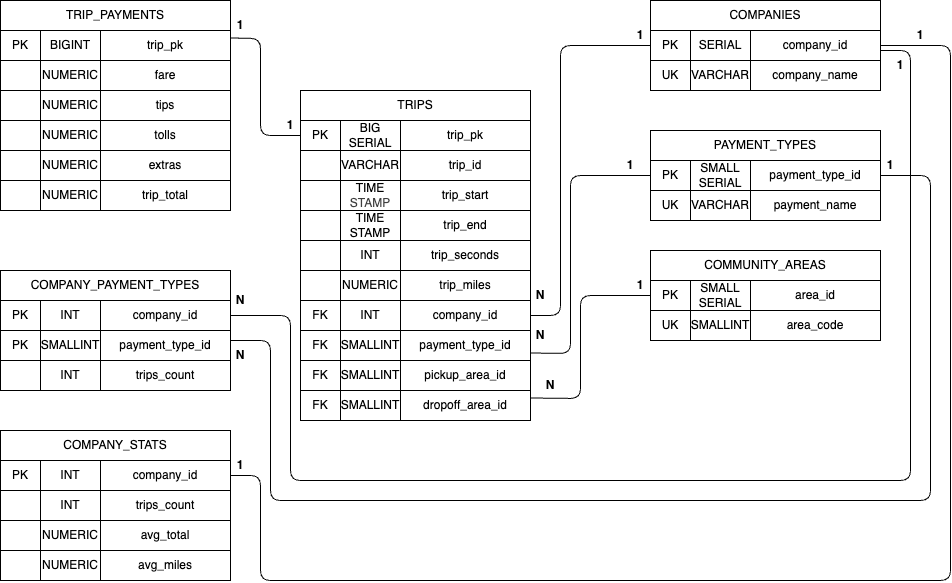

The diagram above was exported from draw.io. Its source (the exported page's mxGraphModel, read from the mxfile embedded in the PNG):
<mxGraphModel dx="2354" dy="1169" grid="1" gridSize="10" guides="1" tooltips="1" connect="1" arrows="1" fold="1" page="1" pageScale="1" pageWidth="827" pageHeight="1169" background="#ffffff" math="0" shadow="0">
  <root>
    <mxCell id="0" />
    <mxCell id="1" parent="0" />
    <mxCell id="13" value="" style="group" vertex="1" connectable="0" parent="1">
      <mxGeometry x="450" y="480" width="230" height="120" as="geometry" />
    </mxCell>
    <mxCell id="238" value="" style="group" vertex="1" connectable="0" parent="13">
      <mxGeometry width="230" height="90" as="geometry" />
    </mxCell>
    <mxCell id="14" value="PAYMENT_TYPES" style="rounded=0;whiteSpace=wrap;html=1;" vertex="1" parent="238">
      <mxGeometry width="230" height="30" as="geometry" />
    </mxCell>
    <mxCell id="15" value="PK" style="rounded=0;whiteSpace=wrap;html=1;" vertex="1" parent="238">
      <mxGeometry y="30" width="40" height="30" as="geometry" />
    </mxCell>
    <mxCell id="16" value="SMALL&lt;div&gt;SERIAL&lt;/div&gt;" style="rounded=0;whiteSpace=wrap;html=1;" vertex="1" parent="238">
      <mxGeometry x="40" y="30" width="60" height="30" as="geometry" />
    </mxCell>
    <mxCell id="245" style="edgeStyle=none;html=1;exitX=1;exitY=0.5;exitDx=0;exitDy=0;endArrow=none;endFill=0;" edge="1" parent="238" source="17">
      <mxGeometry relative="1" as="geometry">
        <mxPoint x="-420" y="210" as="targetPoint" />
        <Array as="points">
          <mxPoint x="280" y="45" />
          <mxPoint x="280" y="370" />
          <mxPoint x="-380" y="370" />
          <mxPoint x="-380" y="210" />
        </Array>
      </mxGeometry>
    </mxCell>
    <mxCell id="17" value="payment_type_id" style="rounded=0;whiteSpace=wrap;html=1;" vertex="1" parent="238">
      <mxGeometry x="100" y="30" width="130" height="30" as="geometry" />
    </mxCell>
    <mxCell id="18" value="payment_name" style="rounded=0;whiteSpace=wrap;html=1;" vertex="1" parent="238">
      <mxGeometry x="100" y="60" width="130" height="30" as="geometry" />
    </mxCell>
    <mxCell id="19" value="UK" style="rounded=0;whiteSpace=wrap;html=1;" vertex="1" parent="238">
      <mxGeometry y="60" width="40" height="30" as="geometry" />
    </mxCell>
    <mxCell id="20" value="VARCHAR" style="rounded=0;whiteSpace=wrap;html=1;" vertex="1" parent="238">
      <mxGeometry x="40" y="60" width="60" height="30" as="geometry" />
    </mxCell>
    <mxCell id="21" value="" style="group" vertex="1" connectable="0" parent="1">
      <mxGeometry x="-200" y="620" width="230" height="120" as="geometry" />
    </mxCell>
    <mxCell id="22" value="COMPANY_PAYMENT_TYPES" style="rounded=0;whiteSpace=wrap;html=1;" vertex="1" parent="21">
      <mxGeometry width="230" height="30" as="geometry" />
    </mxCell>
    <mxCell id="23" value="PK" style="rounded=0;whiteSpace=wrap;html=1;" vertex="1" parent="21">
      <mxGeometry y="30" width="40" height="30" as="geometry" />
    </mxCell>
    <mxCell id="24" value="INT" style="rounded=0;whiteSpace=wrap;html=1;" vertex="1" parent="21">
      <mxGeometry x="40" y="30" width="60" height="30" as="geometry" />
    </mxCell>
    <mxCell id="247" style="edgeStyle=none;html=1;exitX=1;exitY=0.5;exitDx=0;exitDy=0;endArrow=none;endFill=0;" edge="1" parent="21" source="25">
      <mxGeometry relative="1" as="geometry">
        <mxPoint x="880" y="-220" as="targetPoint" />
        <Array as="points">
          <mxPoint x="290" y="45" />
          <mxPoint x="290" y="210" />
          <mxPoint x="910" y="210" />
          <mxPoint x="910" y="-220" />
        </Array>
      </mxGeometry>
    </mxCell>
    <mxCell id="25" value="company_id" style="rounded=0;whiteSpace=wrap;html=1;" vertex="1" parent="21">
      <mxGeometry x="100" y="30" width="130" height="30" as="geometry" />
    </mxCell>
    <mxCell id="26" value="payment_type_id" style="rounded=0;whiteSpace=wrap;html=1;" vertex="1" parent="21">
      <mxGeometry x="100" y="60" width="130" height="30" as="geometry" />
    </mxCell>
    <mxCell id="27" value="trips_count" style="rounded=0;whiteSpace=wrap;html=1;" vertex="1" parent="21">
      <mxGeometry x="100" y="90" width="130" height="30" as="geometry" />
    </mxCell>
    <mxCell id="28" value="PK" style="rounded=0;whiteSpace=wrap;html=1;" vertex="1" parent="21">
      <mxGeometry y="60" width="40" height="30" as="geometry" />
    </mxCell>
    <mxCell id="29" value="SMALLINT" style="rounded=0;whiteSpace=wrap;html=1;" vertex="1" parent="21">
      <mxGeometry x="40" y="60" width="60" height="30" as="geometry" />
    </mxCell>
    <mxCell id="30" value="" style="rounded=0;whiteSpace=wrap;html=1;" vertex="1" parent="21">
      <mxGeometry y="90" width="40" height="30" as="geometry" />
    </mxCell>
    <mxCell id="31" value="&lt;span style=&quot;color: rgb(0, 0, 0);&quot;&gt;INT&lt;/span&gt;" style="rounded=0;whiteSpace=wrap;html=1;" vertex="1" parent="21">
      <mxGeometry x="40" y="90" width="60" height="30" as="geometry" />
    </mxCell>
    <mxCell id="137" value="" style="group" vertex="1" connectable="0" parent="1">
      <mxGeometry x="450" y="600" width="230" height="120" as="geometry" />
    </mxCell>
    <mxCell id="138" value="COMMUNITY_AREAS" style="rounded=0;whiteSpace=wrap;html=1;" vertex="1" parent="137">
      <mxGeometry width="230" height="30" as="geometry" />
    </mxCell>
    <mxCell id="139" value="PK" style="rounded=0;whiteSpace=wrap;html=1;" vertex="1" parent="137">
      <mxGeometry y="30" width="40" height="30" as="geometry" />
    </mxCell>
    <mxCell id="140" value="SMALL&lt;div&gt;SERIAL&lt;/div&gt;" style="rounded=0;whiteSpace=wrap;html=1;" vertex="1" parent="137">
      <mxGeometry x="40" y="30" width="60" height="30" as="geometry" />
    </mxCell>
    <mxCell id="141" value="area_id" style="rounded=0;whiteSpace=wrap;html=1;" vertex="1" parent="137">
      <mxGeometry x="100" y="30" width="130" height="30" as="geometry" />
    </mxCell>
    <mxCell id="142" value="area_code" style="rounded=0;whiteSpace=wrap;html=1;" vertex="1" parent="137">
      <mxGeometry x="100" y="60" width="130" height="30" as="geometry" />
    </mxCell>
    <mxCell id="144" value="UK" style="rounded=0;whiteSpace=wrap;html=1;" vertex="1" parent="137">
      <mxGeometry y="60" width="40" height="30" as="geometry" />
    </mxCell>
    <mxCell id="145" value="SMALLINT" style="rounded=0;whiteSpace=wrap;html=1;" vertex="1" parent="137">
      <mxGeometry x="40" y="60" width="60" height="30" as="geometry" />
    </mxCell>
    <mxCell id="148" value="" style="group" vertex="1" connectable="0" parent="1">
      <mxGeometry x="450" y="350" width="230" height="120" as="geometry" />
    </mxCell>
    <mxCell id="149" value="COMPANIES" style="rounded=0;whiteSpace=wrap;html=1;" vertex="1" parent="148">
      <mxGeometry width="230" height="30" as="geometry" />
    </mxCell>
    <mxCell id="150" value="PK" style="rounded=0;whiteSpace=wrap;html=1;" vertex="1" parent="148">
      <mxGeometry y="30" width="40" height="30" as="geometry" />
    </mxCell>
    <mxCell id="151" value="SERIAL" style="rounded=0;whiteSpace=wrap;html=1;" vertex="1" parent="148">
      <mxGeometry x="40" y="30" width="60" height="30" as="geometry" />
    </mxCell>
    <mxCell id="152" value="company_id" style="rounded=0;whiteSpace=wrap;html=1;" vertex="1" parent="148">
      <mxGeometry x="100" y="30" width="130" height="30" as="geometry" />
    </mxCell>
    <mxCell id="153" value="company_name" style="rounded=0;whiteSpace=wrap;html=1;" vertex="1" parent="148">
      <mxGeometry x="100" y="60" width="130" height="30" as="geometry" />
    </mxCell>
    <mxCell id="154" value="UK" style="rounded=0;whiteSpace=wrap;html=1;" vertex="1" parent="148">
      <mxGeometry y="60" width="40" height="30" as="geometry" />
    </mxCell>
    <mxCell id="155" value="VARCHAR" style="rounded=0;whiteSpace=wrap;html=1;" vertex="1" parent="148">
      <mxGeometry x="40" y="60" width="60" height="30" as="geometry" />
    </mxCell>
    <mxCell id="157" value="" style="group" vertex="1" connectable="0" parent="1">
      <mxGeometry x="-200" y="780" width="230" height="150" as="geometry" />
    </mxCell>
    <mxCell id="63" value="" style="group" vertex="1" connectable="0" parent="157">
      <mxGeometry width="230" height="120" as="geometry" />
    </mxCell>
    <mxCell id="64" value="COMPANY_STATS" style="rounded=0;whiteSpace=wrap;html=1;" vertex="1" parent="63">
      <mxGeometry width="230" height="30" as="geometry" />
    </mxCell>
    <mxCell id="65" value="PK" style="rounded=0;whiteSpace=wrap;html=1;" vertex="1" parent="63">
      <mxGeometry y="30" width="40" height="30" as="geometry" />
    </mxCell>
    <mxCell id="66" value="INT" style="rounded=0;whiteSpace=wrap;html=1;" vertex="1" parent="63">
      <mxGeometry x="40" y="30" width="60" height="30" as="geometry" />
    </mxCell>
    <mxCell id="67" value="company_id" style="rounded=0;whiteSpace=wrap;html=1;" vertex="1" parent="63">
      <mxGeometry x="100" y="30" width="130" height="30" as="geometry" />
    </mxCell>
    <mxCell id="68" value="trips_count" style="rounded=0;whiteSpace=wrap;html=1;" vertex="1" parent="63">
      <mxGeometry x="100" y="60" width="130" height="30" as="geometry" />
    </mxCell>
    <mxCell id="69" value="avg_total" style="rounded=0;whiteSpace=wrap;html=1;" vertex="1" parent="63">
      <mxGeometry x="100" y="90" width="130" height="30" as="geometry" />
    </mxCell>
    <mxCell id="70" value="" style="rounded=0;whiteSpace=wrap;html=1;" vertex="1" parent="63">
      <mxGeometry y="60" width="40" height="30" as="geometry" />
    </mxCell>
    <mxCell id="71" value="INT" style="rounded=0;whiteSpace=wrap;html=1;" vertex="1" parent="63">
      <mxGeometry x="40" y="60" width="60" height="30" as="geometry" />
    </mxCell>
    <mxCell id="72" value="" style="rounded=0;whiteSpace=wrap;html=1;" vertex="1" parent="63">
      <mxGeometry y="90" width="40" height="30" as="geometry" />
    </mxCell>
    <mxCell id="73" value="NUMERIC" style="rounded=0;whiteSpace=wrap;html=1;" vertex="1" parent="63">
      <mxGeometry x="40" y="90" width="60" height="30" as="geometry" />
    </mxCell>
    <mxCell id="74" value="avg_miles" style="rounded=0;whiteSpace=wrap;html=1;" vertex="1" parent="157">
      <mxGeometry x="100" y="120" width="130" height="30" as="geometry" />
    </mxCell>
    <mxCell id="75" value="" style="rounded=0;whiteSpace=wrap;html=1;" vertex="1" parent="157">
      <mxGeometry y="120" width="40" height="30" as="geometry" />
    </mxCell>
    <mxCell id="76" value="NUMERIC" style="rounded=0;whiteSpace=wrap;html=1;" vertex="1" parent="157">
      <mxGeometry x="40" y="120" width="60" height="30" as="geometry" />
    </mxCell>
    <mxCell id="158" value="" style="group" vertex="1" connectable="0" parent="1">
      <mxGeometry x="100" y="440" width="230" height="420" as="geometry" />
    </mxCell>
    <mxCell id="237" value="" style="group" vertex="1" connectable="0" parent="158">
      <mxGeometry width="230" height="330" as="geometry" />
    </mxCell>
    <mxCell id="39" value="" style="group" vertex="1" connectable="0" parent="237">
      <mxGeometry width="230" height="120" as="geometry" />
    </mxCell>
    <mxCell id="40" value="TRIPS" style="rounded=0;whiteSpace=wrap;html=1;" vertex="1" parent="39">
      <mxGeometry width="230" height="30" as="geometry" />
    </mxCell>
    <mxCell id="41" value="PK" style="rounded=0;whiteSpace=wrap;html=1;" vertex="1" parent="39">
      <mxGeometry y="30" width="40" height="30" as="geometry" />
    </mxCell>
    <mxCell id="42" value="BIG&lt;div&gt;SERIAL&lt;/div&gt;" style="rounded=0;whiteSpace=wrap;html=1;" vertex="1" parent="39">
      <mxGeometry x="40" y="30" width="60" height="30" as="geometry" />
    </mxCell>
    <mxCell id="43" value="trip_pk" style="rounded=0;whiteSpace=wrap;html=1;" vertex="1" parent="39">
      <mxGeometry x="100" y="30" width="130" height="30" as="geometry" />
    </mxCell>
    <mxCell id="44" value="trip_id" style="rounded=0;whiteSpace=wrap;html=1;" vertex="1" parent="39">
      <mxGeometry x="100" y="60" width="130" height="30" as="geometry" />
    </mxCell>
    <mxCell id="45" value="&lt;span style=&quot;color: rgb(0, 0, 0);&quot;&gt;trip_start&lt;/span&gt;" style="rounded=0;whiteSpace=wrap;html=1;" vertex="1" parent="39">
      <mxGeometry x="100" y="90" width="130" height="30" as="geometry" />
    </mxCell>
    <mxCell id="46" value="" style="rounded=0;whiteSpace=wrap;html=1;" vertex="1" parent="39">
      <mxGeometry y="60" width="40" height="30" as="geometry" />
    </mxCell>
    <mxCell id="47" value="VARCHAR" style="rounded=0;whiteSpace=wrap;html=1;" vertex="1" parent="39">
      <mxGeometry x="40" y="60" width="60" height="30" as="geometry" />
    </mxCell>
    <mxCell id="48" value="" style="rounded=0;whiteSpace=wrap;html=1;" vertex="1" parent="39">
      <mxGeometry y="90" width="40" height="30" as="geometry" />
    </mxCell>
    <mxCell id="49" value="&lt;span style=&quot;color: rgb(0, 0, 0);&quot;&gt;TIME&lt;/span&gt;&lt;div style=&quot;color: rgb(63, 63, 63); scrollbar-color: rgb(226, 226, 226) rgb(251, 251, 251);&quot;&gt;STAMP&lt;/div&gt;" style="rounded=0;whiteSpace=wrap;html=1;" vertex="1" parent="39">
      <mxGeometry x="40" y="90" width="60" height="30" as="geometry" />
    </mxCell>
    <mxCell id="51" value="trip_end" style="rounded=0;whiteSpace=wrap;html=1;" vertex="1" parent="237">
      <mxGeometry x="100" y="120" width="130" height="30" as="geometry" />
    </mxCell>
    <mxCell id="52" value="" style="rounded=0;whiteSpace=wrap;html=1;" vertex="1" parent="237">
      <mxGeometry y="120" width="40" height="30" as="geometry" />
    </mxCell>
    <mxCell id="53" value="TIME&lt;div&gt;STAMP&lt;/div&gt;" style="rounded=0;whiteSpace=wrap;html=1;" vertex="1" parent="237">
      <mxGeometry x="40" y="120" width="60" height="30" as="geometry" />
    </mxCell>
    <mxCell id="54" value="trip_seconds" style="rounded=0;whiteSpace=wrap;html=1;" vertex="1" parent="237">
      <mxGeometry x="100" y="150" width="130" height="30" as="geometry" />
    </mxCell>
    <mxCell id="55" value="" style="rounded=0;whiteSpace=wrap;html=1;" vertex="1" parent="237">
      <mxGeometry y="150" width="40" height="30" as="geometry" />
    </mxCell>
    <mxCell id="56" value="&lt;span style=&quot;color: rgb(0, 0, 0);&quot;&gt;INT&lt;/span&gt;" style="rounded=0;whiteSpace=wrap;html=1;" vertex="1" parent="237">
      <mxGeometry x="40" y="150" width="60" height="30" as="geometry" />
    </mxCell>
    <mxCell id="57" value="trip_miles" style="rounded=0;whiteSpace=wrap;html=1;" vertex="1" parent="237">
      <mxGeometry x="100" y="180" width="130" height="30" as="geometry" />
    </mxCell>
    <mxCell id="58" value="" style="rounded=0;whiteSpace=wrap;html=1;" vertex="1" parent="237">
      <mxGeometry y="180" width="40" height="30" as="geometry" />
    </mxCell>
    <mxCell id="59" value="&lt;span style=&quot;color: rgb(0, 0, 0);&quot;&gt;NUMERIC&lt;/span&gt;" style="rounded=0;whiteSpace=wrap;html=1;" vertex="1" parent="237">
      <mxGeometry x="40" y="180" width="60" height="30" as="geometry" />
    </mxCell>
    <mxCell id="60" value="company_id" style="rounded=0;whiteSpace=wrap;html=1;" vertex="1" parent="237">
      <mxGeometry x="100" y="210" width="130" height="30" as="geometry" />
    </mxCell>
    <mxCell id="61" value="FK" style="rounded=0;whiteSpace=wrap;html=1;" vertex="1" parent="237">
      <mxGeometry y="210" width="40" height="30" as="geometry" />
    </mxCell>
    <mxCell id="62" value="INT" style="rounded=0;whiteSpace=wrap;html=1;" vertex="1" parent="237">
      <mxGeometry x="40" y="210" width="60" height="30" as="geometry" />
    </mxCell>
    <mxCell id="119" value="payment_type_id" style="rounded=0;whiteSpace=wrap;html=1;" vertex="1" parent="237">
      <mxGeometry x="100" y="240" width="130" height="30" as="geometry" />
    </mxCell>
    <mxCell id="120" value="FK" style="rounded=0;whiteSpace=wrap;html=1;" vertex="1" parent="237">
      <mxGeometry y="240" width="40" height="30" as="geometry" />
    </mxCell>
    <mxCell id="121" value="SMALLINT" style="rounded=0;whiteSpace=wrap;html=1;" vertex="1" parent="237">
      <mxGeometry x="40" y="240" width="60" height="30" as="geometry" />
    </mxCell>
    <mxCell id="122" value="pickup_area_id" style="rounded=0;whiteSpace=wrap;html=1;" vertex="1" parent="237">
      <mxGeometry x="100" y="270" width="130" height="30" as="geometry" />
    </mxCell>
    <mxCell id="123" value="&lt;span style=&quot;color: rgb(0, 0, 0);&quot;&gt;FK&lt;/span&gt;" style="rounded=0;whiteSpace=wrap;html=1;" vertex="1" parent="237">
      <mxGeometry y="270" width="40" height="30" as="geometry" />
    </mxCell>
    <mxCell id="124" value="&lt;span style=&quot;color: rgb(0, 0, 0);&quot;&gt;SMALLINT&lt;/span&gt;" style="rounded=0;whiteSpace=wrap;html=1;" vertex="1" parent="237">
      <mxGeometry x="40" y="270" width="60" height="30" as="geometry" />
    </mxCell>
    <mxCell id="125" value="dropoff_area_id" style="rounded=0;whiteSpace=wrap;html=1;" vertex="1" parent="237">
      <mxGeometry x="100" y="300" width="130" height="30" as="geometry" />
    </mxCell>
    <mxCell id="126" value="&lt;span style=&quot;color: rgb(0, 0, 0);&quot;&gt;FK&lt;/span&gt;" style="rounded=0;whiteSpace=wrap;html=1;" vertex="1" parent="237">
      <mxGeometry y="300" width="40" height="30" as="geometry" />
    </mxCell>
    <mxCell id="127" value="&lt;span style=&quot;color: rgb(0, 0, 0);&quot;&gt;SMALLINT&lt;/span&gt;" style="rounded=0;whiteSpace=wrap;html=1;" vertex="1" parent="237">
      <mxGeometry x="40" y="300" width="60" height="30" as="geometry" />
    </mxCell>
    <mxCell id="225" value="&lt;b&gt;1&lt;/b&gt;" style="text;html=1;align=center;verticalAlign=middle;whiteSpace=wrap;rounded=0;" vertex="1" parent="1">
      <mxGeometry x="660" y="500" width="60" height="30" as="geometry" />
    </mxCell>
    <mxCell id="236" value="" style="group" vertex="1" connectable="0" parent="1">
      <mxGeometry x="-200" y="350" width="230" height="210" as="geometry" />
    </mxCell>
    <mxCell id="118" value="" style="group" vertex="1" connectable="0" parent="236">
      <mxGeometry width="230" height="180" as="geometry" />
    </mxCell>
    <mxCell id="83" value="" style="group" vertex="1" connectable="0" parent="118">
      <mxGeometry width="230" height="150" as="geometry" />
    </mxCell>
    <mxCell id="84" value="" style="group" vertex="1" connectable="0" parent="83">
      <mxGeometry width="230" height="120" as="geometry" />
    </mxCell>
    <mxCell id="85" value="TRIP_PAYMENTS" style="rounded=0;whiteSpace=wrap;html=1;" vertex="1" parent="84">
      <mxGeometry width="230" height="30" as="geometry" />
    </mxCell>
    <mxCell id="86" value="PK" style="rounded=0;whiteSpace=wrap;html=1;" vertex="1" parent="84">
      <mxGeometry y="30" width="40" height="30" as="geometry" />
    </mxCell>
    <mxCell id="87" value="BIGINT" style="rounded=0;whiteSpace=wrap;html=1;" vertex="1" parent="84">
      <mxGeometry x="40" y="30" width="60" height="30" as="geometry" />
    </mxCell>
    <mxCell id="88" value="trip_pk" style="rounded=0;whiteSpace=wrap;html=1;" vertex="1" parent="84">
      <mxGeometry x="100" y="30" width="130" height="30" as="geometry" />
    </mxCell>
    <mxCell id="89" value="fare" style="rounded=0;whiteSpace=wrap;html=1;" vertex="1" parent="84">
      <mxGeometry x="100" y="60" width="130" height="30" as="geometry" />
    </mxCell>
    <mxCell id="90" value="tips" style="rounded=0;whiteSpace=wrap;html=1;" vertex="1" parent="84">
      <mxGeometry x="100" y="90" width="130" height="30" as="geometry" />
    </mxCell>
    <mxCell id="91" value="" style="rounded=0;whiteSpace=wrap;html=1;" vertex="1" parent="84">
      <mxGeometry y="60" width="40" height="30" as="geometry" />
    </mxCell>
    <mxCell id="92" value="NUMERIC" style="rounded=0;whiteSpace=wrap;html=1;" vertex="1" parent="84">
      <mxGeometry x="40" y="60" width="60" height="30" as="geometry" />
    </mxCell>
    <mxCell id="93" value="" style="rounded=0;whiteSpace=wrap;html=1;" vertex="1" parent="84">
      <mxGeometry y="90" width="40" height="30" as="geometry" />
    </mxCell>
    <mxCell id="94" value="&lt;span style=&quot;color: rgb(0, 0, 0);&quot;&gt;NUMERIC&lt;/span&gt;" style="rounded=0;whiteSpace=wrap;html=1;" vertex="1" parent="84">
      <mxGeometry x="40" y="90" width="60" height="30" as="geometry" />
    </mxCell>
    <mxCell id="95" value="tolls" style="rounded=0;whiteSpace=wrap;html=1;" vertex="1" parent="83">
      <mxGeometry x="100" y="120" width="130" height="30" as="geometry" />
    </mxCell>
    <mxCell id="96" value="" style="rounded=0;whiteSpace=wrap;html=1;" vertex="1" parent="83">
      <mxGeometry y="120" width="40" height="30" as="geometry" />
    </mxCell>
    <mxCell id="97" value="&lt;span style=&quot;color: rgb(0, 0, 0);&quot;&gt;NUMERIC&lt;/span&gt;" style="rounded=0;whiteSpace=wrap;html=1;" vertex="1" parent="83">
      <mxGeometry x="40" y="120" width="60" height="30" as="geometry" />
    </mxCell>
    <mxCell id="115" value="extras" style="rounded=0;whiteSpace=wrap;html=1;" vertex="1" parent="118">
      <mxGeometry x="100" y="150" width="130" height="30" as="geometry" />
    </mxCell>
    <mxCell id="116" value="" style="rounded=0;whiteSpace=wrap;html=1;" vertex="1" parent="118">
      <mxGeometry y="150" width="40" height="30" as="geometry" />
    </mxCell>
    <mxCell id="117" value="&lt;span style=&quot;color: rgb(0, 0, 0);&quot;&gt;NUMERIC&lt;/span&gt;" style="rounded=0;whiteSpace=wrap;html=1;" vertex="1" parent="118">
      <mxGeometry x="40" y="150" width="60" height="30" as="geometry" />
    </mxCell>
    <mxCell id="233" value="trip_total" style="rounded=0;whiteSpace=wrap;html=1;" vertex="1" parent="236">
      <mxGeometry x="100" y="180" width="130" height="30" as="geometry" />
    </mxCell>
    <mxCell id="234" value="" style="rounded=0;whiteSpace=wrap;html=1;" vertex="1" parent="236">
      <mxGeometry y="180" width="40" height="30" as="geometry" />
    </mxCell>
    <mxCell id="235" value="&lt;span style=&quot;color: rgb(0, 0, 0);&quot;&gt;NUMERIC&lt;/span&gt;" style="rounded=0;whiteSpace=wrap;html=1;" vertex="1" parent="236">
      <mxGeometry x="40" y="180" width="60" height="30" as="geometry" />
    </mxCell>
    <mxCell id="239" style="edgeStyle=none;html=1;exitX=1;exitY=0.5;exitDx=0;exitDy=0;entryX=0;entryY=0.5;entryDx=0;entryDy=0;endArrow=none;endFill=0;" edge="1" parent="1" source="60" target="150">
      <mxGeometry relative="1" as="geometry">
        <Array as="points">
          <mxPoint x="360" y="665" />
          <mxPoint x="360" y="395" />
        </Array>
      </mxGeometry>
    </mxCell>
    <mxCell id="240" style="edgeStyle=none;html=1;exitX=1;exitY=0.75;exitDx=0;exitDy=0;entryX=0;entryY=0.5;entryDx=0;entryDy=0;endArrow=none;endFill=0;" edge="1" parent="1" source="119" target="15">
      <mxGeometry relative="1" as="geometry">
        <Array as="points">
          <mxPoint x="370" y="703" />
          <mxPoint x="370" y="525" />
        </Array>
      </mxGeometry>
    </mxCell>
    <mxCell id="241" style="edgeStyle=none;html=1;exitX=1;exitY=0.25;exitDx=0;exitDy=0;entryX=0;entryY=0.5;entryDx=0;entryDy=0;endArrow=none;endFill=0;" edge="1" parent="1" source="125" target="139">
      <mxGeometry relative="1" as="geometry">
        <Array as="points">
          <mxPoint x="380" y="748" />
          <mxPoint x="380" y="645" />
        </Array>
      </mxGeometry>
    </mxCell>
    <mxCell id="242" style="edgeStyle=none;html=1;exitX=0;exitY=0.5;exitDx=0;exitDy=0;entryX=1;entryY=0.25;entryDx=0;entryDy=0;endArrow=none;endFill=0;" edge="1" parent="1" source="41" target="88">
      <mxGeometry relative="1" as="geometry">
        <Array as="points">
          <mxPoint x="60" y="485" />
          <mxPoint x="60" y="388" />
        </Array>
      </mxGeometry>
    </mxCell>
    <mxCell id="246" style="edgeStyle=none;html=1;exitX=1;exitY=0.5;exitDx=0;exitDy=0;entryX=1;entryY=0.5;entryDx=0;entryDy=0;endArrow=none;endFill=0;" edge="1" parent="1" source="152" target="67">
      <mxGeometry relative="1" as="geometry">
        <Array as="points">
          <mxPoint x="750" y="395" />
          <mxPoint x="750" y="930" />
          <mxPoint x="60" y="930" />
          <mxPoint x="60" y="825" />
        </Array>
      </mxGeometry>
    </mxCell>
    <mxCell id="249" value="&lt;b&gt;1&lt;/b&gt;" style="text;html=1;align=center;verticalAlign=middle;whiteSpace=wrap;rounded=0;" vertex="1" parent="1">
      <mxGeometry x="400" y="500" width="60" height="30" as="geometry" />
    </mxCell>
    <mxCell id="250" value="&lt;b&gt;1&lt;/b&gt;" style="text;html=1;align=center;verticalAlign=middle;whiteSpace=wrap;rounded=0;" vertex="1" parent="1">
      <mxGeometry x="410" y="620" width="60" height="30" as="geometry" />
    </mxCell>
    <mxCell id="251" value="&lt;b&gt;1&lt;/b&gt;" style="text;html=1;align=center;verticalAlign=middle;whiteSpace=wrap;rounded=0;" vertex="1" parent="1">
      <mxGeometry x="410" y="370" width="60" height="30" as="geometry" />
    </mxCell>
    <mxCell id="252" value="&lt;b&gt;1&lt;/b&gt;" style="text;html=1;align=center;verticalAlign=middle;whiteSpace=wrap;rounded=0;" vertex="1" parent="1">
      <mxGeometry x="690" y="370" width="60" height="30" as="geometry" />
    </mxCell>
    <mxCell id="253" value="&lt;b&gt;1&lt;/b&gt;" style="text;html=1;align=center;verticalAlign=middle;whiteSpace=wrap;rounded=0;" vertex="1" parent="1">
      <mxGeometry x="670" y="400" width="60" height="30" as="geometry" />
    </mxCell>
    <mxCell id="254" value="&lt;b&gt;N&lt;/b&gt;" style="text;html=1;align=center;verticalAlign=middle;whiteSpace=wrap;rounded=0;" vertex="1" parent="1">
      <mxGeometry x="310" y="670" width="60" height="30" as="geometry" />
    </mxCell>
    <mxCell id="255" value="&lt;b&gt;N&lt;/b&gt;" style="text;html=1;align=center;verticalAlign=middle;whiteSpace=wrap;rounded=0;" vertex="1" parent="1">
      <mxGeometry x="10" y="690" width="60" height="30" as="geometry" />
    </mxCell>
    <mxCell id="256" value="&lt;b&gt;N&lt;/b&gt;" style="text;html=1;align=center;verticalAlign=middle;whiteSpace=wrap;rounded=0;" vertex="1" parent="1">
      <mxGeometry x="320" y="720" width="60" height="30" as="geometry" />
    </mxCell>
    <mxCell id="257" value="&lt;b&gt;N&lt;/b&gt;" style="text;html=1;align=center;verticalAlign=middle;whiteSpace=wrap;rounded=0;" vertex="1" parent="1">
      <mxGeometry x="310" y="630" width="60" height="30" as="geometry" />
    </mxCell>
    <mxCell id="258" value="&lt;b&gt;1&lt;/b&gt;" style="text;html=1;align=center;verticalAlign=middle;whiteSpace=wrap;rounded=0;" vertex="1" parent="1">
      <mxGeometry x="60" y="460" width="60" height="30" as="geometry" />
    </mxCell>
    <mxCell id="259" value="&lt;b&gt;1&lt;/b&gt;" style="text;html=1;align=center;verticalAlign=middle;whiteSpace=wrap;rounded=0;" vertex="1" parent="1">
      <mxGeometry x="10" y="360" width="60" height="30" as="geometry" />
    </mxCell>
    <mxCell id="260" value="&lt;b&gt;1&lt;/b&gt;" style="text;html=1;align=center;verticalAlign=middle;whiteSpace=wrap;rounded=0;" vertex="1" parent="1">
      <mxGeometry x="10" y="800" width="60" height="30" as="geometry" />
    </mxCell>
    <mxCell id="263" value="&lt;b&gt;N&lt;/b&gt;" style="text;html=1;align=center;verticalAlign=middle;whiteSpace=wrap;rounded=0;" vertex="1" parent="1">
      <mxGeometry x="10" y="635" width="60" height="30" as="geometry" />
    </mxCell>
  </root>
</mxGraphModel>